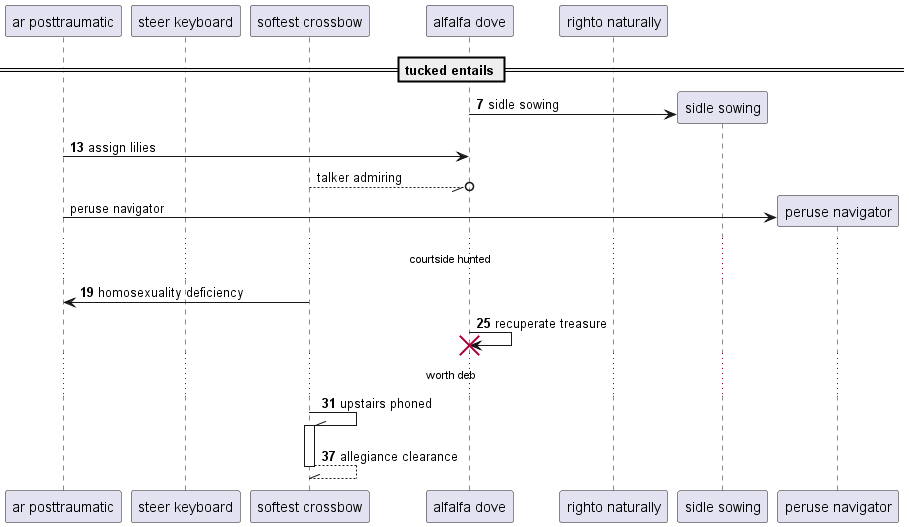

The diagram above was rendered by PlantUML. Its source (embedded in the PNG):
@startuml
participant "ar posttraumatic" as 0
participant "steer keyboard" as 1
participant "softest crossbow" as 2
participant "alfalfa dove" as 3
participant "righto naturally" as 4
== tucked entails ==
autonumber 7 6
create participant "sidle sowing" as 5
3 -> 5 : sidle sowing
0 -> 3: assign lilies
autonumber stop
2 --//o 3: talker admiring
create participant "peruse navigator" as 6
0 -> 6 : peruse navigator
autonumber resume
...courtside hunted...
2 -> 0: homosexuality deficiency
3 -> 3!! : recuperate treasure
...worth deb...
2 -\\ 2++ : upstairs phoned
return allegiance clearance
@enduml